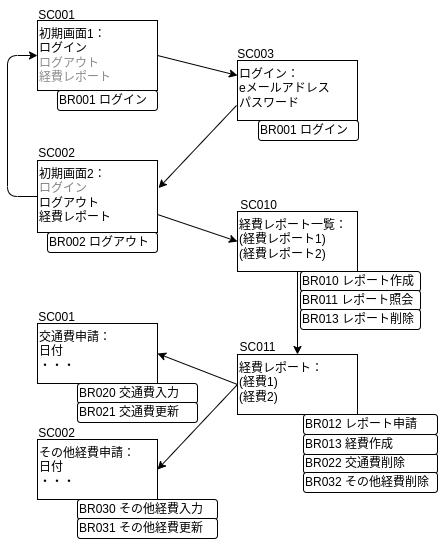

The diagram above was exported from draw.io. Its source (the exported page's mxGraphModel, read from the mxfile embedded in the PNG):
<mxGraphModel dx="201" dy="368" grid="1" gridSize="10" guides="1" tooltips="1" connect="1" arrows="1" fold="1" page="1" pageScale="1" pageWidth="850" pageHeight="1100" math="0" shadow="0">
  <root>
    <mxCell id="0" />
    <mxCell id="1" parent="0" />
    <mxCell id="2" value="初期画面1：&lt;br&gt;ログイン&lt;br&gt;&lt;span style=&quot;color: rgb(138, 138, 138);&quot;&gt;ログアウト&lt;/span&gt;&lt;br&gt;&lt;font color=&quot;#8a8a8a&quot;&gt;経費レポート&lt;/font&gt;" style="rounded=0;whiteSpace=wrap;html=1;align=left;verticalAlign=top;" parent="1" vertex="1">
      <mxGeometry x="40" y="80" width="120" height="70" as="geometry" />
    </mxCell>
    <mxCell id="4" value="ログイン：&lt;br&gt;eメールアドレス&lt;br&gt;パスワード" style="rounded=0;whiteSpace=wrap;html=1;align=left;verticalAlign=top;" parent="1" vertex="1">
      <mxGeometry x="240" y="120" width="120" height="60" as="geometry" />
    </mxCell>
    <mxCell id="5" value="経費レポート一覧：&lt;br&gt;(経費レポート1)&lt;br&gt;(経費レポート2)" style="rounded=0;whiteSpace=wrap;html=1;align=left;verticalAlign=top;" parent="1" vertex="1">
      <mxGeometry x="240" y="271" width="120" height="60" as="geometry" />
    </mxCell>
    <mxCell id="7" value="初期画面2：&lt;br&gt;&lt;font color=&quot;#828282&quot;&gt;ログイン&lt;/font&gt;&lt;br&gt;ログアウト&lt;br&gt;経費レポート" style="rounded=0;whiteSpace=wrap;html=1;align=left;verticalAlign=top;" parent="1" vertex="1">
      <mxGeometry x="40" y="220" width="120" height="72" as="geometry" />
    </mxCell>
    <mxCell id="8" value="経費レポート：&lt;br&gt;(経費1)&lt;br&gt;(経費2)" style="rounded=0;whiteSpace=wrap;html=1;align=left;verticalAlign=top;" parent="1" vertex="1">
      <mxGeometry x="240" y="414" width="120" height="60" as="geometry" />
    </mxCell>
    <mxCell id="9" value="" style="endArrow=classic;html=1;fontFamily=Helvetica;fontSize=12;fontColor=#FFFFFF;exitX=1;exitY=0.5;exitDx=0;exitDy=0;entryX=0;entryY=0.25;entryDx=0;entryDy=0;" parent="1" source="2" target="4" edge="1">
      <mxGeometry width="50" height="50" relative="1" as="geometry">
        <mxPoint x="570" y="410" as="sourcePoint" />
        <mxPoint x="620" y="360" as="targetPoint" />
      </mxGeometry>
    </mxCell>
    <mxCell id="10" value="" style="endArrow=classic;html=1;fontFamily=Helvetica;fontSize=12;fontColor=#FFFFFF;exitX=0;exitY=0.75;exitDx=0;exitDy=0;entryX=1.017;entryY=0.383;entryDx=0;entryDy=0;entryPerimeter=0;" parent="1" edge="1">
      <mxGeometry width="50" height="50" relative="1" as="geometry">
        <mxPoint x="239" y="165" as="sourcePoint" />
        <mxPoint x="161.03999999999996" y="247.57600000000002" as="targetPoint" />
      </mxGeometry>
    </mxCell>
    <mxCell id="11" value="" style="endArrow=classic;html=1;fontFamily=Helvetica;fontSize=12;fontColor=#FFFFFF;exitX=1;exitY=0.75;exitDx=0;exitDy=0;entryX=0;entryY=0.5;entryDx=0;entryDy=0;" parent="1" source="7" target="5" edge="1">
      <mxGeometry width="50" height="50" relative="1" as="geometry">
        <mxPoint x="250" y="176" as="sourcePoint" />
        <mxPoint x="172.03999999999996" y="243.98000000000002" as="targetPoint" />
      </mxGeometry>
    </mxCell>
    <mxCell id="12" value="" style="endArrow=classic;html=1;fontFamily=Helvetica;fontSize=12;fontColor=#FFFFFF;exitX=0.5;exitY=1;exitDx=0;exitDy=0;entryX=0.5;entryY=0;entryDx=0;entryDy=0;" parent="1" source="5" target="8" edge="1">
      <mxGeometry width="50" height="50" relative="1" as="geometry">
        <mxPoint x="300" y="344" as="sourcePoint" />
        <mxPoint x="250" y="324" as="targetPoint" />
      </mxGeometry>
    </mxCell>
    <mxCell id="13" value="交通費申請：&lt;br&gt;日付&lt;br&gt;・・・" style="rounded=0;whiteSpace=wrap;html=1;align=left;verticalAlign=top;" parent="1" vertex="1">
      <mxGeometry x="40" y="383" width="120" height="60" as="geometry" />
    </mxCell>
    <mxCell id="14" value="その他経費申請：&lt;br&gt;日付&lt;br&gt;・・・" style="rounded=0;whiteSpace=wrap;html=1;align=left;verticalAlign=top;" parent="1" vertex="1">
      <mxGeometry x="40" y="499" width="120" height="60" as="geometry" />
    </mxCell>
    <mxCell id="15" value="" style="endArrow=classic;html=1;fontFamily=Helvetica;fontSize=12;fontColor=#FFFFFF;exitX=0;exitY=0.5;exitDx=0;exitDy=0;entryX=1;entryY=0.5;entryDx=0;entryDy=0;" parent="1" source="8" target="13" edge="1">
      <mxGeometry width="50" height="50" relative="1" as="geometry">
        <mxPoint x="170" y="259" as="sourcePoint" />
        <mxPoint x="250" y="304" as="targetPoint" />
      </mxGeometry>
    </mxCell>
    <mxCell id="16" value="" style="endArrow=classic;html=1;fontFamily=Helvetica;fontSize=12;fontColor=#FFFFFF;exitX=0;exitY=0.5;exitDx=0;exitDy=0;entryX=1;entryY=0.5;entryDx=0;entryDy=0;" parent="1" source="8" target="14" edge="1">
      <mxGeometry width="50" height="50" relative="1" as="geometry">
        <mxPoint x="250" y="504" as="sourcePoint" />
        <mxPoint x="170" y="474" as="targetPoint" />
      </mxGeometry>
    </mxCell>
    <mxCell id="17" value="" style="endArrow=classic;html=1;fontFamily=Helvetica;fontSize=12;fontColor=#FFFFFF;exitX=0;exitY=0.5;exitDx=0;exitDy=0;entryX=0;entryY=0.5;entryDx=0;entryDy=0;" parent="1" source="7" target="2" edge="1">
      <mxGeometry width="50" height="50" relative="1" as="geometry">
        <mxPoint x="130" y="200" as="sourcePoint" />
        <mxPoint x="180" y="150" as="targetPoint" />
        <Array as="points">
          <mxPoint x="10" y="256" />
          <mxPoint x="10" y="115" />
        </Array>
      </mxGeometry>
    </mxCell>
    <mxCell id="19" value="SC001" style="text;html=1;align=center;verticalAlign=middle;resizable=0;points=[];autosize=1;strokeColor=none;fillColor=none;" parent="1" vertex="1">
      <mxGeometry x="29" y="60" width="60" height="30" as="geometry" />
    </mxCell>
    <mxCell id="20" value="SC002" style="text;html=1;align=center;verticalAlign=middle;resizable=0;points=[];autosize=1;strokeColor=none;fillColor=none;" parent="1" vertex="1">
      <mxGeometry x="29" y="198" width="60" height="30" as="geometry" />
    </mxCell>
    <mxCell id="21" value="SC003" style="text;html=1;align=center;verticalAlign=middle;resizable=0;points=[];autosize=1;strokeColor=none;fillColor=none;" parent="1" vertex="1">
      <mxGeometry x="228" y="99" width="60" height="30" as="geometry" />
    </mxCell>
    <mxCell id="22" value="SC010" style="text;html=1;align=center;verticalAlign=middle;resizable=0;points=[];autosize=1;strokeColor=none;fillColor=none;" parent="1" vertex="1">
      <mxGeometry x="231" y="250" width="60" height="30" as="geometry" />
    </mxCell>
    <mxCell id="23" value="SC011" style="text;html=1;align=center;verticalAlign=middle;resizable=0;points=[];autosize=1;strokeColor=none;fillColor=none;" parent="1" vertex="1">
      <mxGeometry x="230" y="392" width="60" height="30" as="geometry" />
    </mxCell>
    <mxCell id="24" value="SC001" style="text;html=1;align=center;verticalAlign=middle;resizable=0;points=[];autosize=1;strokeColor=none;fillColor=none;" parent="1" vertex="1">
      <mxGeometry x="29" y="362" width="60" height="30" as="geometry" />
    </mxCell>
    <mxCell id="25" value="SC002" style="text;html=1;align=center;verticalAlign=middle;resizable=0;points=[];autosize=1;strokeColor=none;fillColor=none;" parent="1" vertex="1">
      <mxGeometry x="29" y="478" width="60" height="30" as="geometry" />
    </mxCell>
    <mxCell id="27" value="BR002 ログアウト" style="rounded=1;whiteSpace=wrap;html=1;align=left;" parent="1" vertex="1">
      <mxGeometry x="50" y="292" width="110" height="20" as="geometry" />
    </mxCell>
    <mxCell id="29" value="BR001 ログイン" style="rounded=1;whiteSpace=wrap;html=1;align=left;" parent="1" vertex="1">
      <mxGeometry x="60" y="150" width="100" height="20" as="geometry" />
    </mxCell>
    <mxCell id="31" value="BR001 ログイン" style="rounded=1;whiteSpace=wrap;html=1;align=left;" parent="1" vertex="1">
      <mxGeometry x="261" y="180" width="100" height="20" as="geometry" />
    </mxCell>
    <mxCell id="33" value="BR010 レポート作成" style="rounded=1;whiteSpace=wrap;html=1;align=left;" parent="1" vertex="1">
      <mxGeometry x="303" y="331" width="120" height="20" as="geometry" />
    </mxCell>
    <mxCell id="34" value="BR011 レポート照会" style="rounded=1;whiteSpace=wrap;html=1;align=left;" parent="1" vertex="1">
      <mxGeometry x="303" y="350" width="120" height="20" as="geometry" />
    </mxCell>
    <mxCell id="35" value="BR013 レポート削除" style="rounded=1;whiteSpace=wrap;html=1;align=left;" parent="1" vertex="1">
      <mxGeometry x="303" y="369" width="120" height="20" as="geometry" />
    </mxCell>
    <mxCell id="36" value="BR012 レポート申請" style="rounded=1;whiteSpace=wrap;html=1;align=left;" parent="1" vertex="1">
      <mxGeometry x="306" y="474" width="134" height="20" as="geometry" />
    </mxCell>
    <mxCell id="37" value="BR022 交通費削除" style="rounded=1;whiteSpace=wrap;html=1;align=left;" parent="1" vertex="1">
      <mxGeometry x="306" y="513" width="134" height="20" as="geometry" />
    </mxCell>
    <mxCell id="38" value="BR032 その他経費削除" style="rounded=1;whiteSpace=wrap;html=1;align=left;" parent="1" vertex="1">
      <mxGeometry x="306" y="532" width="134" height="20" as="geometry" />
    </mxCell>
    <mxCell id="39" value="BR020 交通費入力" style="rounded=1;whiteSpace=wrap;html=1;align=left;" parent="1" vertex="1">
      <mxGeometry x="80" y="443" width="120" height="20" as="geometry" />
    </mxCell>
    <mxCell id="40" value="BR021 交通費更新" style="rounded=1;whiteSpace=wrap;html=1;align=left;" parent="1" vertex="1">
      <mxGeometry x="80" y="462" width="120" height="20" as="geometry" />
    </mxCell>
    <mxCell id="41" value="BR030 その他経費入力" style="rounded=1;whiteSpace=wrap;html=1;align=left;" parent="1" vertex="1">
      <mxGeometry x="80" y="559" width="140" height="20" as="geometry" />
    </mxCell>
    <mxCell id="42" value="BR031 その他経費更新" style="rounded=1;whiteSpace=wrap;html=1;align=left;" parent="1" vertex="1">
      <mxGeometry x="80" y="578" width="140" height="20" as="geometry" />
    </mxCell>
    <mxCell id="43" value="BR013 経費作成" style="rounded=1;whiteSpace=wrap;html=1;align=left;" vertex="1" parent="1">
      <mxGeometry x="306" y="494" width="134" height="20" as="geometry" />
    </mxCell>
  </root>
</mxGraphModel>